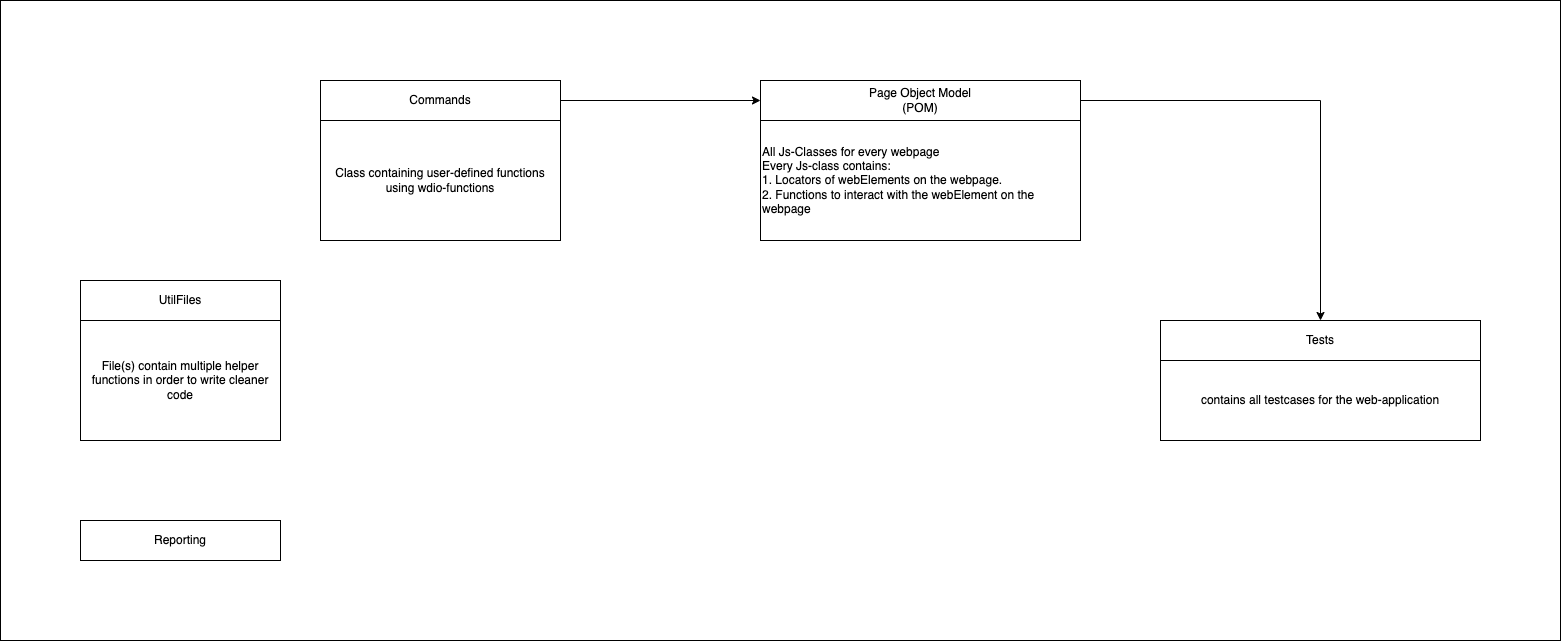

The diagram above was exported from draw.io. Its source (the exported page's mxGraphModel, read from the mxfile embedded in the PNG):
<mxGraphModel dx="2520" dy="790" grid="1" gridSize="10" guides="1" tooltips="1" connect="1" arrows="1" fold="1" page="1" pageScale="1" pageWidth="827" pageHeight="1169" math="0" shadow="0">
  <root>
    <mxCell id="0" />
    <mxCell id="1" parent="0" />
    <mxCell id="vq6_4PMhpcYcQlZG6kUR-1" value="" style="rounded=0;whiteSpace=wrap;html=1;" vertex="1" parent="1">
      <mxGeometry x="-520" width="1560" height="640" as="geometry" />
    </mxCell>
    <mxCell id="2DzxFgwVB_EmwPF7XJfW-15" style="edgeStyle=orthogonalEdgeStyle;rounded=0;orthogonalLoop=1;jettySize=auto;html=1;exitX=1;exitY=0.5;exitDx=0;exitDy=0;entryX=0.5;entryY=0;entryDx=0;entryDy=0;" parent="1" source="2DzxFgwVB_EmwPF7XJfW-2" target="2DzxFgwVB_EmwPF7XJfW-12" edge="1">
      <mxGeometry relative="1" as="geometry" />
    </mxCell>
    <mxCell id="2DzxFgwVB_EmwPF7XJfW-2" value="Page Object Model&lt;br&gt;(POM)" style="rounded=0;whiteSpace=wrap;html=1;" parent="1" vertex="1">
      <mxGeometry x="240" y="80" width="320" height="40" as="geometry" />
    </mxCell>
    <mxCell id="2DzxFgwVB_EmwPF7XJfW-3" value="Reporting" style="rounded=0;whiteSpace=wrap;html=1;" parent="1" vertex="1">
      <mxGeometry x="-440" y="520" width="200" height="40" as="geometry" />
    </mxCell>
    <mxCell id="2DzxFgwVB_EmwPF7XJfW-4" value="UtilFiles" style="rounded=0;whiteSpace=wrap;html=1;" parent="1" vertex="1">
      <mxGeometry x="-440" y="280" width="200" height="40" as="geometry" />
    </mxCell>
    <mxCell id="2DzxFgwVB_EmwPF7XJfW-14" style="edgeStyle=orthogonalEdgeStyle;rounded=0;orthogonalLoop=1;jettySize=auto;html=1;exitX=1;exitY=0.5;exitDx=0;exitDy=0;entryX=0;entryY=0.5;entryDx=0;entryDy=0;" parent="1" source="2DzxFgwVB_EmwPF7XJfW-9" target="2DzxFgwVB_EmwPF7XJfW-2" edge="1">
      <mxGeometry relative="1" as="geometry" />
    </mxCell>
    <mxCell id="2DzxFgwVB_EmwPF7XJfW-9" value="Commands" style="rounded=0;whiteSpace=wrap;html=1;" parent="1" vertex="1">
      <mxGeometry x="-200" y="80" width="240" height="40" as="geometry" />
    </mxCell>
    <mxCell id="2DzxFgwVB_EmwPF7XJfW-10" value="Class containing user-defined functions using wdio-functions" style="rounded=0;whiteSpace=wrap;html=1;" parent="1" vertex="1">
      <mxGeometry x="-200" y="120" width="240" height="120" as="geometry" />
    </mxCell>
    <mxCell id="2DzxFgwVB_EmwPF7XJfW-11" value="All Js-Classes for every webpage&lt;br&gt;Every Js-class contains:&lt;br&gt;1. Locators of webElements on the webpage.&lt;br&gt;2. Functions to interact with the webElement on the webpage" style="rounded=0;whiteSpace=wrap;html=1;align=left;" parent="1" vertex="1">
      <mxGeometry x="240" y="120" width="320" height="120" as="geometry" />
    </mxCell>
    <mxCell id="2DzxFgwVB_EmwPF7XJfW-12" value="Tests" style="rounded=0;whiteSpace=wrap;html=1;" parent="1" vertex="1">
      <mxGeometry x="640" y="320" width="320" height="40" as="geometry" />
    </mxCell>
    <mxCell id="2DzxFgwVB_EmwPF7XJfW-13" value="contains all testcases for the web-application" style="rounded=0;whiteSpace=wrap;html=1;" parent="1" vertex="1">
      <mxGeometry x="640" y="360" width="320" height="80" as="geometry" />
    </mxCell>
    <mxCell id="2DzxFgwVB_EmwPF7XJfW-16" value="File(s) contain multiple helper functions in order to write cleaner code" style="rounded=0;whiteSpace=wrap;html=1;" parent="1" vertex="1">
      <mxGeometry x="-440" y="320" width="200" height="120" as="geometry" />
    </mxCell>
  </root>
</mxGraphModel>